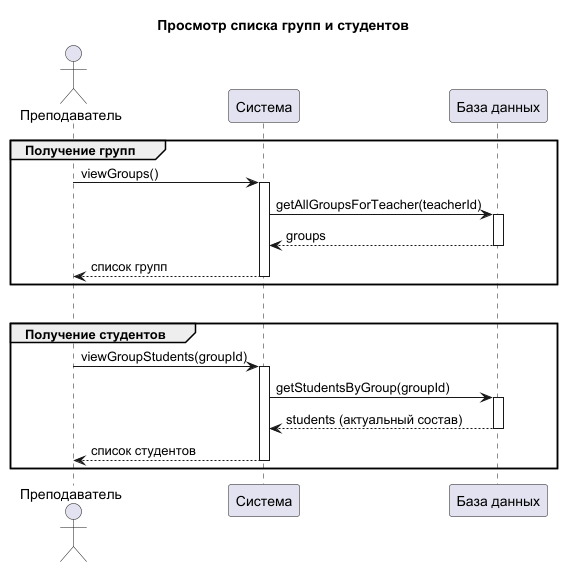

The diagram above was rendered by PlantUML. Its source (embedded in the PNG):
@startuml
title Просмотр списка групп и студентов

actor "Преподаватель" as Teacher
participant "Система" as System
participant "База данных" as DB

' === Процесс 1: Получение групп ===
group Получение групп
  Teacher -> System: viewGroups()
  activate System
  System -> DB: getAllGroupsForTeacher(teacherId)
  activate DB
  DB --> System: groups
  deactivate DB
  System --> Teacher: список групп
  deactivate System
end

|||

' === Процесс 2: Получение студентов ===
group Получение студентов
  Teacher -> System: viewGroupStudents(groupId)
  activate System
  System -> DB: getStudentsByGroup(groupId)
  activate DB
  DB --> System: students (актуальный состав)
  deactivate DB
  System --> Teacher: список студентов
  deactivate System
end

@enduml